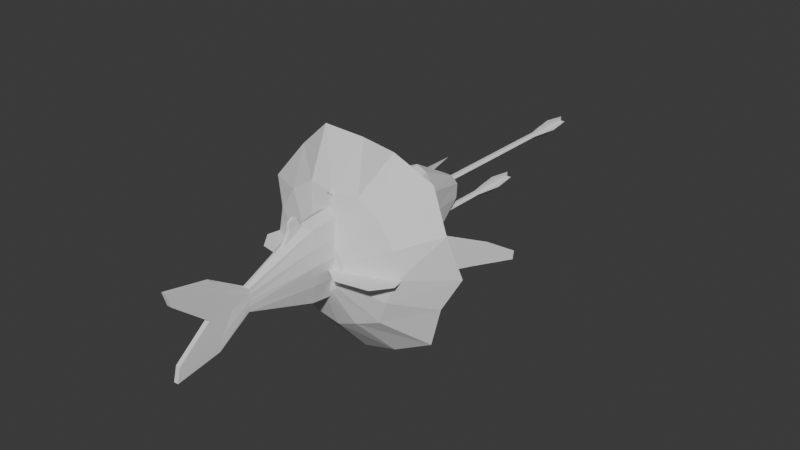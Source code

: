 # Source: models.blend  (saved by Blender 4.4.30; exported with 4.5.12 LTS)
import bpy
from mathutils import Matrix  # noqa: F401  (used for matrix-valued properties, if any)

bpy.ops.wm.read_factory_settings(use_empty=True)
scene = bpy.context.scene
scene.name = 'Scene'

# ---- collections
col_collection = bpy.data.collections.new('Collection'); scene.collection.children.link(col_collection)

# ---- world
world_world = bpy.data.worlds.new('World'); scene.world = world_world
world_world.use_nodes = True; world_world.node_tree.nodes.clear()
_N = world_world.node_tree.nodes; _L = world_world.node_tree.links
n0 = _N.new('ShaderNodeOutputWorld'); n0.name = 'World Output'; n0.location = (300, 300)
n1 = _N.new('ShaderNodeBackground'); n1.name = 'Background'; n1.location = (10, 300)
n1.inputs[0].default_value = (0.05088, 0.05088, 0.05088, 1.0)
_L.new(n1.outputs[0], n0.inputs[0])
n0.is_active_output = True
world_world.color = (0.05088, 0.05088, 0.05088)
world_world.sun_shadow_jitter_overblur = 0.0

# ---- meshes
me_cube = bpy.data.meshes.new('Cube')
me_cube.from_pydata([(-0.4335, -4.039, -2.28), (-0.2472, -4.617, 3.584), (-0.9732, 3.463, -2.298), (-0.3222, 5.849, 3.809), (0.0, 3.737, -2.523), (0.0, 6.853, 3.802), (0.0, -4.039, -2.28), (0.0, -4.383, 3.71), (-0.2448, -9.55, -0.4457), (-0.1821, -6.166, 2.809), (0.0, -6.406, 2.789), (0.0, -9.55, -0.4457), (-1.493, 1.459, 0.8587), (-0.841, 1.485, -2.429), (0.0, -0.4746, 4.057), (-0.175, -15.51, -2.742), (-0.175, -15.71, 3.632), (0.0, -15.71, 3.633), (0.0, -15.51, -2.742), (-1.131, -4.012, 0.868), (-1.152, 6.689, 0.06128), (0.0, -4.341, 0.8489), (-0.1785, -12.7, 0.3637), (-0.3007, -9.473, 0.3826), (0.0, -9.468, 0.3826), (0.0, 0.7841, -2.833), (-0.3039, 0.4483, 3.975), (0.0, -12.7, 0.3637), (0.0, -12.29, 2.966), (0.0, -12.09, -2.177), (-0.182, -12.29, 2.966), (-0.182, -12.09, -2.177), (-0.1924, -10.8, 0.3509), (0.0, -10.8, 0.3509), (-1.14, 7.464, 0.0122), (-0.741, 4.523, -2.617), (0.0, 4.485, -2.686), (-0.9148, 7.427, 3.44), (0.0, 7.454, 3.825), (-0.476, 11.61, -0.2454), (-0.4729, 7.681, -2.57), (0.0, 7.681, -2.57), (-0.4929, 10.95, 1.843), (0.0, 10.95, 1.873), (0.0, 11.84, -0.2645), (-0.9864, -4.069, 2.084), (-0.1785, -15.39, 2.584), (-0.2914, -9.538, 0.8014), (-1.165, 7.16, 1.737), (0.0, -4.49, 1.858), (0.0, -9.53, 0.8014), (0.0, -15.39, 2.584), (-0.1924, -11.88, 1.999), (0.0, -11.88, 1.999), (-1.135, 8.081, 1.759), (-0.4914, 11.68, 0.9238), (0.0, 11.88, 0.8679), (-1.291, 0.2815, 2.224), (-1.191, 4.223, -1.665), (0.0, -4.41, -0.7132), (0.0, -9.539, -0.06163), (-1.095, 1.732, -1.422), (0.0, -15.24, -1.679), (-0.8715, -4.022, -0.7402), (-0.1785, -15.24, -1.679), (-0.285, -9.539, -0.06163), (0.0, -11.86, -1.279), (-0.1924, -11.86, -1.279), (-1.131, 6.197, -1.366), (-0.4917, 10.14, -1.635), (0.0, 10.36, -1.644), (-1.496, 1.922, 0.7166), (-1.161, 6.448, -0.02299), (-1.155, 5.446, -1.128), (-1.214, 1.591, -0.8626), (-1.143, 5.468, -1.249), (-0.7392, 3.88, -2.441), (-1.169, 1.229, -0.9999), (-0.6748, 0.8795, -2.754), (-0.9107, -0.2599, -2.255), (-1.14, 0.679, -1.58), (-1.371, 1.724, -1.653), (-1.134, 1.469, -2.591), (-1.425, 0.6333, -1.779), (-1.195, -0.3056, -2.454), (-0.8874, -0.153, 3.64), (-0.912, 6.571, 3.383), (0.0, 6.146, 3.977), (0.0, 0.129, 4.161), (0.0, -0.0659, 5.159), (0.0, -1.746, 5.021), (-0.1453, -1.792, 4.867), (-0.1622, -0.07215, 5.009), (0.0, -1.22, 4.462), (-0.2248, 3.222, 4.629), (0.0, 3.475, 4.793), (-0.2068, -1.018, 4.321), (-0.6785, -4.031, 3.276), (0.0, -3.582, 3.787), (0.0, -9.684, 1.136), (-0.2571, -9.432, 1.201), (0.0, -4.721, 4.272), (-0.1476, -4.897, 4.186), (0.0, -5.73, 3.63), (-0.109, -5.573, 3.622), (0.0, -5.194, 4.521), (-0.09466, -5.215, 4.378), (0.0, -5.673, 4.241), (-0.09245, -5.579, 4.185)], [], [(57, 85, 86, 48), (9, 10, 103, 104), (14, 85, 97, 98), (78, 25, 6, 0), (76, 4, 25, 78), (53, 28, 17, 51), (63, 0, 8, 65), (101, 102, 106, 105), (0, 6, 11, 8), (63, 19, 12, 77), (75, 20, 34, 68), (48, 86, 37, 54), (51, 17, 16, 46), (28, 30, 16, 17), (31, 29, 18, 15), (67, 31, 15, 64), (52, 32, 22, 46), (62, 27, 22, 64), (4, 76, 35, 36), (86, 5, 38, 37), (59, 21, 24, 60), (45, 19, 23, 47), (66, 33, 27, 62), (77, 12, 71, 74), (60, 24, 33, 66), (47, 23, 32, 52), (65, 8, 31, 67), (8, 11, 29, 31), (99, 100, 30, 28), (50, 99, 28, 53), (37, 38, 43, 42), (55, 42, 43, 56), (36, 35, 40, 41), (54, 37, 42, 55), (68, 34, 39, 69), (69, 39, 44, 70), (95, 94, 92, 89), (45, 97, 85, 57), (19, 45, 57, 12), (34, 54, 55, 39), (39, 55, 56, 44), (24, 50, 53, 33), (100, 47, 52, 30), (97, 45, 47, 100), (30, 52, 46, 16), (27, 51, 46, 22), (20, 48, 54, 34), (21, 49, 50, 24), (33, 53, 51, 27), (12, 57, 48, 20), (40, 69, 70, 41), (35, 68, 69, 40), (23, 65, 67, 32), (11, 60, 66, 29), (2, 13, 82), (29, 66, 62, 18), (6, 59, 60, 11), (18, 62, 64, 15), (32, 67, 64, 22), (76, 75, 68, 35), (0, 63, 77, 78), (19, 63, 65, 23), (74, 71, 72, 73), (12, 20, 72, 71), (75, 77, 74, 73), (20, 75, 73, 72), (2, 58, 75, 76), (61, 13, 78, 77), (13, 2, 76, 78), (58, 61, 77, 75), (82, 81, 58, 2), (79, 80, 83, 84), (61, 58, 81), (61, 81, 83, 80), (81, 82, 84, 83), (13, 61, 80, 79), (82, 13, 79, 84), (26, 3, 86, 85), (3, 87, 5, 86), (88, 26, 85, 14), (89, 92, 91, 90), (96, 93, 90, 91), (94, 96, 91, 92), (3, 26, 96, 94), (26, 88, 93, 96), (87, 3, 94, 95), (1, 7, 98, 97), (10, 9, 100, 99), (9, 1, 97, 100), (1, 9, 104, 102), (7, 1, 102, 101), (105, 106, 108, 107), (102, 104, 108, 106), (104, 103, 107, 108)])
_uv = me_cube.uv_layers.new(name='UVMap')
_uv.uv.foreach_set('vector', [0.5625, 0.125, 0.625, 0.125, 0.625, 0.25, 0.5625, 0.25, 0.8193, 0.75, 0.7714, 0.75, 0.7714, 0.75, 0.8193, 0.75, 0.75, 0.625, 0.875, 0.625, 0.875, 0.75, 0.75, 0.75, 0.125, 0.625, 0.25, 0.625, 0.25, 0.75, 0.125, 0.75, 0.125, 0.5, 0.25, 0.5, 0.25, 0.625, 0.125, 0.625, 0.0, 0.0, 0.0, 0.0, 0.0, 0.0, 0.0, 0.0, 0.4375, 0.0, 0.375, 0.0, 0.375, 0.0, 0.4375, 0.0, 0.7649, 0.75, 0.814, 0.75, 0.814, 0.75, 0.7649, 0.75, 0.125, 0.75, 0.25, 0.75, 0.25, 0.75, 0.125, 0.75, 0.4375, 0.0, 0.5, 0.0, 0.5, 0.125, 0.4375, 0.125, 0.4375, 0.25, 0.5, 0.25, 0.5, 0.25, 0.4375, 0.25, 0.5625, 0.25, 0.625, 0.25, 0.625, 0.25, 0.5625, 0.25, 0.5625, 0.875, 0.625, 0.875, 0.625, 1.0, 0.5625, 1.0, 0.75, 0.75, 0.875, 0.75, 0.875, 0.75, 0.75, 0.75, 0.125, 0.75, 0.25, 0.75, 0.25, 0.75, 0.125, 0.75, 0.4375, 0.0, 0.375, 0.0, 0.375, 0.0, 0.4375, 0.0, 0.5625, 0.0, 0.5, 0.0, 0.5, 0.0, 0.5625, 0.0, 0.4375, 0.875, 0.5, 0.875, 0.5, 1.0, 0.4375, 1.0, 0.25, 0.5, 0.125, 0.5, 0.125, 0.5, 0.25, 0.5, 0.875, 0.5, 0.75, 0.5, 0.75, 0.5, 0.875, 0.5, 0.0, 0.0, 0.0, 0.0, 0.0, 0.0, 0.0, 0.0, 0.5625, 0.0, 0.5, 0.0, 0.5, 0.0, 0.5625, 0.0, 0.0, 0.0, 0.0, 0.0, 0.0, 0.0, 0.0, 0.0, 0.4375, 0.125, 0.5, 0.125, 0.5, 0.125, 0.4375, 0.125, 0.0, 0.0, 0.0, 0.0, 0.0, 0.0, 0.0, 0.0, 0.5625, 0.0, 0.5, 0.0, 0.5, 0.0, 0.5625, 0.0, 0.4375, 0.0, 0.375, 0.0, 0.375, 0.0, 0.4375, 0.0, 0.125, 0.75, 0.25, 0.75, 0.25, 0.75, 0.125, 0.75, 0.75, 0.75, 0.875, 0.75, 0.875, 0.75, 0.75, 0.75, 0.0, 0.0, 0.0, 0.0, 0.0, 0.0, 0.0, 0.0, 0.875, 0.5, 0.75, 0.5, 0.75, 0.5, 0.875, 0.5, 0.5625, 0.25, 0.625, 0.25, 0.625, 0.375, 0.5625, 0.375, 0.25, 0.5, 0.125, 0.5, 0.125, 0.5, 0.25, 0.5, 0.5625, 0.25, 0.625, 0.25, 0.625, 0.25, 0.5625, 0.25, 0.4375, 0.25, 0.5, 0.25, 0.5, 0.25, 0.4375, 0.25, 0.4375, 0.25, 0.5, 0.25, 0.5, 0.375, 0.4375, 0.375, 0.7816, 0.5116, 0.8434, 0.5115, 0.8434, 0.5115, 0.7816, 0.5116, 0.5625, 0.0, 0.625, 0.0, 0.625, 0.125, 0.5625, 0.125, 0.5, 0.0, 0.5625, 0.0, 0.5625, 0.125, 0.5, 0.125, 0.5, 0.25, 0.5625, 0.25, 0.5625, 0.25, 0.5, 0.25, 0.5, 0.25, 0.5625, 0.25, 0.5625, 0.375, 0.5, 0.375, 0.0, 0.0, 0.0, 0.0, 0.0, 0.0, 0.0, 0.0, 0.625, 0.0, 0.5625, 0.0, 0.5625, 0.0, 0.625, 0.0, 0.625, 0.0, 0.5625, 0.0, 0.5625, 0.0, 0.625, 0.0, 0.625, 0.0, 0.5625, 0.0, 0.5625, 0.0, 0.625, 0.0, 0.5, 0.875, 0.5625, 0.875, 0.5625, 1.0, 0.5, 1.0, 0.5, 0.25, 0.5625, 0.25, 0.5625, 0.25, 0.5, 0.25, 0.0, 0.0, 0.0, 0.0, 0.0, 0.0, 0.0, 0.0, 0.0, 0.0, 0.0, 0.0, 0.0, 0.0, 0.0, 0.0, 0.5, 0.125, 0.5625, 0.125, 0.5625, 0.25, 0.5, 0.25, 0.375, 0.25, 0.4375, 0.25, 0.4375, 0.375, 0.375, 0.375, 0.375, 0.25, 0.4375, 0.25, 0.4375, 0.25, 0.375, 0.25, 0.5, 0.0, 0.4375, 0.0, 0.4375, 0.0, 0.5, 0.0, 0.0, 0.0, 0.0, 0.0, 0.0, 0.0, 0.0, 0.0, 0.3915, 0.2267, 0.3879, 0.1444, 0.3879, 0.1444, 0.0, 0.0, 0.0, 0.0, 0.0, 0.0, 0.0, 0.0, 0.0, 0.0, 0.0, 0.0, 0.0, 0.0, 0.0, 0.0, 0.375, 0.875, 0.4375, 0.875, 0.4375, 1.0, 0.375, 1.0, 0.5, 0.0, 0.4375, 0.0, 0.4375, 0.0, 0.5, 0.0, 0.375, 0.25, 0.4375, 0.25, 0.4375, 0.25, 0.375, 0.25, 0.375, 0.0, 0.4375, 0.0, 0.4375, 0.125, 0.375, 0.125, 0.5, 0.0, 0.4375, 0.0, 0.4375, 0.0, 0.5, 0.0, 0.4375, 0.125, 0.5, 0.125, 0.5, 0.25, 0.4375, 0.25, 0.5, 0.125, 0.5, 0.25, 0.5, 0.25, 0.5, 0.125, 0.4375, 0.25, 0.4375, 0.125, 0.4375, 0.125, 0.4375, 0.25, 0.5, 0.25, 0.4375, 0.25, 0.4375, 0.25, 0.5, 0.25, 0.3915, 0.2267, 0.4218, 0.2305, 0.4375, 0.25, 0.375, 0.25, 0.4249, 0.1412, 0.3879, 0.1444, 0.375, 0.125, 0.4375, 0.125, 0.3879, 0.1444, 0.3915, 0.2267, 0.375, 0.25, 0.375, 0.125, 0.4218, 0.2305, 0.4249, 0.1412, 0.4375, 0.125, 0.4375, 0.25, 0.3879, 0.1444, 0.4249, 0.1412, 0.4218, 0.2305, 0.3915, 0.2267, 0.3879, 0.1444, 0.4249, 0.1412, 0.4249, 0.1412, 0.3879, 0.1444, 0.4249, 0.1412, 0.4218, 0.2305, 0.4249, 0.1412, 0.4249, 0.1412, 0.4249, 0.1412, 0.4249, 0.1412, 0.4249, 0.1412, 0.4249, 0.1412, 0.3879, 0.1444, 0.3879, 0.1444, 0.4249, 0.1412, 0.3879, 0.1444, 0.4249, 0.1412, 0.4249, 0.1412, 0.3879, 0.1444, 0.3879, 0.1444, 0.3879, 0.1444, 0.3879, 0.1444, 0.3879, 0.1444, 0.8428, 0.6135, 0.8434, 0.5115, 0.875, 0.5, 0.875, 0.625, 0.8434, 0.5115, 0.7816, 0.5116, 0.75, 0.5, 0.875, 0.5, 0.7822, 0.6134, 0.8428, 0.6135, 0.875, 0.625, 0.75, 0.625, 0.7816, 0.5116, 0.8434, 0.5115, 0.8428, 0.6135, 0.7822, 0.6134, 0.8428, 0.6135, 0.7822, 0.6134, 0.7822, 0.6134, 0.8428, 0.6135, 0.8434, 0.5115, 0.8428, 0.6135, 0.8428, 0.6135, 0.8434, 0.5115, 0.8434, 0.5115, 0.8428, 0.6135, 0.8428, 0.6135, 0.8434, 0.5115, 0.8428, 0.6135, 0.7822, 0.6134, 0.7822, 0.6134, 0.8428, 0.6135, 0.7816, 0.5116, 0.8434, 0.5115, 0.8434, 0.5115, 0.7816, 0.5116, 0.814, 0.75, 0.7649, 0.75, 0.75, 0.75, 0.875, 0.75, 0.7714, 0.75, 0.8193, 0.75, 0.875, 0.75, 0.75, 0.75, 0.8193, 0.75, 0.814, 0.75, 0.875, 0.75, 0.875, 0.75, 0.814, 0.75, 0.8193, 0.75, 0.8193, 0.75, 0.814, 0.75, 0.7649, 0.75, 0.814, 0.75, 0.814, 0.75, 0.7649, 0.75, 0.7649, 0.75, 0.814, 0.75, 0.8193, 0.75, 0.7714, 0.75, 0.814, 0.75, 0.8193, 0.75, 0.8193, 0.75, 0.814, 0.75, 0.8193, 0.75, 0.7714, 0.75, 0.7714, 0.75, 0.8193, 0.75])
me_cube.update()
me_plane_004 = bpy.data.meshes.new('Plane.004')
me_plane_004.from_pydata([(0.02239, -1.904, 0.0), (5.832, -2.011, 0.0), (0.02239, 2.381, 0.0), (8.854, 7.087, 0.0), (2.222, -3.878, 0.0), (3.607, 5.716, 0.0), (0.02239, 0.1801, 0.0), (3.864, 0.6831, 0.0), (1.355, 0.2623, 0.0), (0.02239, -0.2945, 0.0), (4.625, 0.4202, 0.0), (1.293, -0.3954, 0.0), (5.471, -0.1138, 0.0), (1.463, -1.643, 0.0), (0.02239, -0.963, 0.0), (1.426, 3.829, 0.0), (0.9509, -2.981, 0.0), (0.6514, 0.2402, 0.0), (0.647, -0.3127, 0.0), (0.6799, -1.308, 0.0), (2.339, -0.3283, 0.0), (2.383, 0.3263, 0.0), (6.714, 6.948, 0.0), (4.809, -3.374, 0.0), (1.131, 2.873, 0.0), (0.02239, 1.594, 0.0), (2.762, 4.258, 0.0), (9.475, 6.018, 0.0), (3.16, -1.538, 0.0), (5.636, 5.436, 0.0), (0.02239, 0.9619, 0.0), (0.8904, 1.833, 0.0), (2.073, 2.588, 0.0), (7.905, 3.402, 0.0), (4.16, 3.076, 0.0), (0.02239, 0.629, 0.0), (0.8153, 1.437, 0.0), (1.858, 1.974, 0.0), (6.972, 1.65, 0.0), (3.753, 2.28, 0.0), (0.02239, 0.4264, 0.0), (0.7254, 0.8732, 0.0), (1.589, 1.136, 0.0), (6.232, 0.5263, 0.0), (3.191, 1.22, 0.0)], [], [(29, 27, 3, 22), (24, 26, 5, 15), (18, 11, 8, 17), (20, 10, 7, 21), (28, 12, 10, 20), (19, 13, 11, 18), (23, 1, 12, 28), (16, 4, 13, 19), (0, 16, 19, 14), (14, 19, 18, 9), (9, 18, 17, 6), (25, 24, 15, 2), (32, 34, 29, 26), (34, 33, 27, 29), (31, 32, 26, 24), (30, 31, 24, 25), (4, 23, 28, 13), (13, 28, 20, 11), (11, 20, 21, 8), (26, 29, 22, 5), (35, 36, 31, 30), (36, 37, 32, 31), (39, 38, 33, 34), (37, 39, 34, 32), (42, 44, 39, 37), (44, 43, 38, 39), (41, 42, 37, 36), (40, 41, 36, 35), (6, 17, 41, 40), (17, 8, 42, 41), (21, 7, 43, 44), (8, 21, 44, 42)])
me_plane_004.polygons.foreach_set('use_smooth', [True] * 32)
_uv = me_plane_004.uv_layers.new(name='UVMap')
_uv.uv.foreach_set('vector', [0.75, 0.8982, 1.0, 0.75, 1.0, 1.0, 0.75, 1.0, 0.25, 0.8982, 0.5, 0.8982, 0.5, 1.0, 0.25, 1.0, 0.25, 0.25, 0.5, 0.25, 0.5, 0.5, 0.25, 0.5, 0.75, 0.25, 1.0, 0.25, 1.0, 0.5, 0.75, 0.5, 0.75, 0.2177, 1.0, 0.2177, 1.0, 0.25, 0.75, 0.25, 0.25, 0.2177, 0.5, 0.2177, 0.5, 0.25, 0.25, 0.25, 0.75, 0.0, 1.0, 0.0, 1.0, 0.2177, 0.75, 0.2177, 0.25, 0.0, 0.5, 0.0, 0.5, 0.2177, 0.25, 0.2177, 0.0, 0.0, 0.25, 0.0, 0.25, 0.2177, 0.0, 0.2177, 0.0, 0.2177, 0.25, 0.2177, 0.25, 0.25, 0.0, 0.25, 0.0, 0.25, 0.25, 0.25, 0.25, 0.5, 0.0, 0.5, 0.0, 0.75, 0.25, 0.8982, 0.25, 1.0, 0.0, 1.0, 0.5, 0.7524, 0.75, 0.7524, 0.75, 0.8982, 0.5, 0.8982, 0.75, 0.7524, 1.0, 0.625, 1.0, 0.75, 0.75, 0.8982, 0.25, 0.7524, 0.5, 0.7524, 0.5, 0.8982, 0.25, 0.8982, 0.0, 0.625, 0.25, 0.7524, 0.25, 0.8982, 0.0, 0.75, 0.5, 0.0, 0.75, 0.0, 0.75, 0.2177, 0.5, 0.2177, 0.5, 0.2177, 0.75, 0.2177, 0.75, 0.25, 0.5, 0.25, 0.5, 0.25, 0.75, 0.25, 0.75, 0.5, 0.5, 0.5, 0.5, 0.8982, 0.75, 0.8982, 0.75, 1.0, 0.5, 1.0, 0.0, 0.5625, 0.25, 0.6948, 0.25, 0.7524, 0.0, 0.625, 0.25, 0.6948, 0.5, 0.6948, 0.5, 0.7524, 0.25, 0.7524, 0.75, 0.6948, 1.0, 0.5625, 1.0, 0.625, 0.75, 0.7524, 0.5, 0.6948, 0.75, 0.6948, 0.75, 0.7524, 0.5, 0.7524, 0.5, 0.6071, 0.75, 0.6071, 0.75, 0.6948, 0.5, 0.6948, 0.75, 0.6071, 1.0, 0.5312, 1.0, 0.5625, 0.75, 0.6948, 0.25, 0.6071, 0.5, 0.6071, 0.5, 0.6948, 0.25, 0.6948, 0.0, 0.5312, 0.25, 0.6071, 0.25, 0.6948, 0.0, 0.5625, 0.0, 0.5, 0.25, 0.5, 0.25, 0.6071, 0.0, 0.5312, 0.25, 0.5, 0.5, 0.5, 0.5, 0.6071, 0.25, 0.6071, 0.75, 0.5, 1.0, 0.5, 1.0, 0.5312, 0.75, 0.6071, 0.5, 0.5, 0.75, 0.5, 0.75, 0.6071, 0.5, 0.6071])
me_plane_004.update()
me_plane_005 = bpy.data.meshes.new('Plane.005')
me_plane_005.from_pydata([(-0.02239, -1.904, 0.0), (-5.832, -2.011, 0.0), (-0.02239, 2.381, 0.0), (-8.854, 7.087, 0.0), (-2.222, -3.878, 0.0), (-3.607, 5.716, 0.0), (-0.02239, 0.1801, 0.0), (-3.864, 0.6831, 0.0), (-1.355, 0.2623, 0.0), (-0.02239, -0.2945, 0.0), (-4.625, 0.4202, 0.0), (-1.293, -0.3954, 0.0), (-5.471, -0.1138, 0.0), (-1.463, -1.643, 0.0), (-0.02239, -0.963, 0.0), (-1.426, 3.829, 0.0), (-0.9509, -2.981, 0.0), (-0.6514, 0.2402, 0.0), (-0.647, -0.3127, 0.0), (-0.6799, -1.308, 0.0), (-2.339, -0.3283, 0.0), (-2.383, 0.3263, 0.0), (-6.714, 6.948, 0.0), (-4.809, -3.374, 0.0), (-1.131, 2.873, 0.0), (-0.02239, 1.594, 0.0), (-2.762, 4.258, 0.0), (-9.475, 6.018, 0.0), (-3.16, -1.538, 0.0), (-5.636, 5.436, 0.0), (-0.02239, 0.9619, 0.0), (-0.8904, 1.833, 0.0), (-2.073, 2.588, 0.0), (-7.905, 3.402, 0.0), (-4.16, 3.076, 0.0), (-0.02239, 0.629, 0.0), (-0.8153, 1.437, 0.0), (-1.858, 1.974, 0.0), (-6.972, 1.65, 0.0), (-3.753, 2.28, 0.0), (-0.02239, 0.4264, 0.0), (-0.7254, 0.8732, 0.0), (-1.589, 1.136, 0.0), (-6.232, 0.5263, 0.0), (-3.191, 1.22, 0.0)], [], [(29, 27, 3, 22), (24, 26, 5, 15), (18, 11, 8, 17), (20, 10, 7, 21), (28, 12, 10, 20), (19, 13, 11, 18), (23, 1, 12, 28), (16, 4, 13, 19), (0, 16, 19, 14), (14, 19, 18, 9), (9, 18, 17, 6), (25, 24, 15, 2), (32, 34, 29, 26), (34, 33, 27, 29), (31, 32, 26, 24), (30, 31, 24, 25), (4, 23, 28, 13), (13, 28, 20, 11), (11, 20, 21, 8), (26, 29, 22, 5), (35, 36, 31, 30), (36, 37, 32, 31), (39, 38, 33, 34), (37, 39, 34, 32), (42, 44, 39, 37), (44, 43, 38, 39), (41, 42, 37, 36), (40, 41, 36, 35), (6, 17, 41, 40), (17, 8, 42, 41), (21, 7, 43, 44), (8, 21, 44, 42)])
me_plane_005.polygons.foreach_set('use_smooth', [True] * 32)
_uv = me_plane_005.uv_layers.new(name='UVMap')
_uv.uv.foreach_set('vector', [0.75, 0.8982, 1.0, 0.75, 1.0, 1.0, 0.75, 1.0, 0.25, 0.8982, 0.5, 0.8982, 0.5, 1.0, 0.25, 1.0, 0.25, 0.25, 0.5, 0.25, 0.5, 0.5, 0.25, 0.5, 0.75, 0.25, 1.0, 0.25, 1.0, 0.5, 0.75, 0.5, 0.75, 0.2177, 1.0, 0.2177, 1.0, 0.25, 0.75, 0.25, 0.25, 0.2177, 0.5, 0.2177, 0.5, 0.25, 0.25, 0.25, 0.75, 0.0, 1.0, 0.0, 1.0, 0.2177, 0.75, 0.2177, 0.25, 0.0, 0.5, 0.0, 0.5, 0.2177, 0.25, 0.2177, 0.0, 0.0, 0.25, 0.0, 0.25, 0.2177, 0.0, 0.2177, 0.0, 0.2177, 0.25, 0.2177, 0.25, 0.25, 0.0, 0.25, 0.0, 0.25, 0.25, 0.25, 0.25, 0.5, 0.0, 0.5, 0.0, 0.75, 0.25, 0.8982, 0.25, 1.0, 0.0, 1.0, 0.5, 0.7524, 0.75, 0.7524, 0.75, 0.8982, 0.5, 0.8982, 0.75, 0.7524, 1.0, 0.625, 1.0, 0.75, 0.75, 0.8982, 0.25, 0.7524, 0.5, 0.7524, 0.5, 0.8982, 0.25, 0.8982, 0.0, 0.625, 0.25, 0.7524, 0.25, 0.8982, 0.0, 0.75, 0.5, 0.0, 0.75, 0.0, 0.75, 0.2177, 0.5, 0.2177, 0.5, 0.2177, 0.75, 0.2177, 0.75, 0.25, 0.5, 0.25, 0.5, 0.25, 0.75, 0.25, 0.75, 0.5, 0.5, 0.5, 0.5, 0.8982, 0.75, 0.8982, 0.75, 1.0, 0.5, 1.0, 0.0, 0.5625, 0.25, 0.6948, 0.25, 0.7524, 0.0, 0.625, 0.25, 0.6948, 0.5, 0.6948, 0.5, 0.7524, 0.25, 0.7524, 0.75, 0.6948, 1.0, 0.5625, 1.0, 0.625, 0.75, 0.7524, 0.5, 0.6948, 0.75, 0.6948, 0.75, 0.7524, 0.5, 0.7524, 0.5, 0.6071, 0.75, 0.6071, 0.75, 0.6948, 0.5, 0.6948, 0.75, 0.6071, 1.0, 0.5312, 1.0, 0.5625, 0.75, 0.6948, 0.25, 0.6071, 0.5, 0.6071, 0.5, 0.6948, 0.25, 0.6948, 0.0, 0.5312, 0.25, 0.6071, 0.25, 0.6948, 0.0, 0.5625, 0.0, 0.5, 0.25, 0.5, 0.25, 0.6071, 0.0, 0.5312, 0.25, 0.5, 0.5, 0.5, 0.5, 0.6071, 0.25, 0.6071, 0.75, 0.5, 1.0, 0.5, 1.0, 0.5312, 0.75, 0.6071, 0.5, 0.5, 0.75, 0.5, 0.75, 0.6071, 0.5, 0.6071])
me_plane_005.update()
me_cylinder = bpy.data.meshes.new('Cylinder')
me_cylinder.from_pydata([(0.1203, -1.611, -7.812), (6.03e-08, 2.637, -1.974), (3.289, -0.9779, -7.8), (0.7555, 2.637, -1.824), (6.077, -1.611, -6.077), (1.396, 2.637, -1.396), (7.939, -0.6615, -3.323), (1.824, 2.637, -0.7555), (8.594, -1.611, -2.108e-06), (1.974, 2.637, 8.629e-07), (7.218, -1.136, 2.592), (1.824, 2.637, 0.7555), (6.077, -1.611, 6.077), (1.396, 2.637, 1.396), (3.113, -1.223, 7.514), (0.7555, 2.637, 1.824), (-1.343e-07, -1.611, 8.594), (6.03e-08, 2.637, 1.974), (-3.289, -1.611, 7.939), (-0.7555, 2.637, 1.824), (-5.475, -2.235, 5.656), (-1.396, 2.637, 1.396), (-7.759, -1.611, 3.108), (-1.824, 2.637, 0.7555), (-8.594, -2.235, -2.08e-06), (-1.974, 2.637, 8.629e-07), (-7.278, -0.6615, -3.263), (-1.824, 2.637, -0.7555), (-5.535, -1.611, -5.836), (-1.396, 2.637, -1.396), (-3.289, -1.611, -7.939), (-0.7555, 2.637, -1.824), (-2.514e-08, 1.503, -4.881), (2.076, 1.198, -5.013), (3.837, 1.198, -3.837), (5.013, 1.198, -2.076), (5.426, 1.198, -7.2e-07), (4.611, 1.441, 1.91), (3.837, 1.198, 3.837), (1.889, 1.472, 4.56), (-4.115e-08, 1.198, 5.426), (-2.076, 1.198, 5.013), (-3.837, 1.198, 3.837), (-4.653, 1.416, 1.928), (-5.426, 1.198, -7.2e-07), (-5.013, 1.198, -2.076), (-3.837, 1.198, -3.837), (-2.076, 1.198, -5.013), (0.1003, -1.584, -6.458), (2.742, -1.056, -6.448), (5.066, -1.584, -5.011), (6.619, -0.7924, -2.716), (7.164, -1.584, 0.05441), (6.017, -1.188, 2.215), (5.066, -1.584, 5.12), (2.595, -1.26, 6.319), (-1.71e-07, -1.584, 7.218), (-2.742, -1.584, 6.673), (-4.564, -2.104, 4.769), (-6.468, -1.584, 2.645), (-7.164, -2.104, 0.05441), (-6.067, -0.7924, -2.666), (-4.614, -1.584, -4.811), (-2.742, -1.584, -6.564), (0.06343, 0.3901, -3.965), (1.734, 0.7237, -3.959), (3.204, 0.3901, -3.05), (4.187, 0.8906, -1.598), (4.532, 0.3901, 0.1546), (3.806, 0.6403, 1.522), (3.204, 0.3901, 3.359), (1.641, 0.5946, 4.117), (-2.386e-07, 0.3901, 4.686), (-1.734, 0.3901, 4.341), (-2.887, 0.0607, 3.137), (-4.091, 0.3901, 1.794), (-4.532, 0.0607, 0.1546), (-3.838, 0.8906, -1.566), (-2.919, 0.3901, -2.923), (-1.734, 0.3901, -4.032), (-1.596e-08, -1.194, -2.269), (0.8682, -1.194, -2.096), (1.604, -1.194, -1.604), (2.072, -1.173, -0.8581), (2.143, -1.096, 1.968e-06), (1.943, -1.065, 0.8048), (1.515, -1.096, 1.515), (0.8582, -1.173, 2.072), (-1.596e-08, -1.194, 2.269), (-0.8682, -1.194, 2.096), (-1.604, -1.194, 1.604), (-2.096, -1.194, 0.8682), (-2.269, -1.194, 1.972e-06), (-2.096, -1.194, -0.8682), (-1.604, -1.194, -1.604), (-0.8682, -1.194, -2.096), (-2.423, -5.491, 1.003), (-2.622, -11.26, 2.412e-06), (-2.423, -4.815, -1.003), (0.9863, -4.458, 2.381), (-2.225e-09, -3.871, 2.573), (-1.003, -7.211, 2.423), (-1.829, -3.816, 1.829), (2.622, -6.638, 2.21e-06), (2.096, -2.24, 0.8682), (1.854, -6.638, 1.854), (1.854, -6.184, -1.854), (2.285, -3.274, -0.9463), (0.0, -9.03, -2.622), (0.998, -4.18, -2.409), (-1.854, -9.03, -1.854), (-1.003, -12.45, -2.423), (-2.748e-08, 1.03, -2.014), (0.7707, 1.03, -1.861), (1.424, 1.03, -1.424), (1.861, 1.03, -0.7707), (2.014, 1.03, 1.875e-06), (1.861, 1.03, 0.7707), (1.424, 1.03, 1.424), (0.7707, 1.03, 1.861), (-2.748e-08, 1.03, 2.014), (-0.7707, 1.03, 1.861), (-1.424, 1.03, 1.424), (-1.861, 1.03, 0.7707), (-2.014, 1.03, 1.875e-06), (-1.861, 1.03, -0.7707), (-1.424, 1.03, -1.424), (-0.7707, 1.03, -1.861), (1.861, 0.1016, 0.7707), (-0.364, -19.07, 1.178), (0.364, -19.07, 1.178), (-0.2888, 0.3632, 1.178), (-0.2888, -1.796, 1.178), (-0.2888, -3.954, 1.178), (-0.2888, -6.113, 1.178), (-0.2888, -8.272, 1.178), (-0.2888, -10.43, 1.178), (-0.2888, -12.59, 1.178), (-0.2888, -14.75, 1.178), (-0.6645, -16.91, 1.178), (0.6645, -16.91, 1.178), (0.2888, -14.75, 1.178), (0.2888, -12.59, 1.178), (0.2888, -10.43, 1.178), (0.2888, -8.272, 1.178), (0.2888, -6.113, 1.178), (0.2888, -3.954, 1.178), (0.2888, -1.796, 1.178), (0.2888, 0.3632, 1.178), (-1.552e-06, -19.07, 1.542), (-1.583e-06, -19.07, 0.8141), (1.01e-06, 0.3632, 1.467), (7.252e-07, -1.796, 1.467), (4.401e-07, -3.954, 1.467), (1.551e-07, -6.113, 1.467), (-1.299e-07, -8.272, 1.467), (-4.149e-07, -10.43, 1.467), (-6.999e-07, -12.59, 1.467), (-9.849e-07, -14.75, 1.467), (-1.083e-06, -16.91, 1.843), (-1.141e-06, -16.91, 0.5136), (-1.01e-06, -14.75, 0.8893), (-7.252e-07, -12.59, 0.8893), (-4.401e-07, -10.43, 0.8893), (-1.551e-07, -8.272, 0.8893), (1.299e-07, -6.113, 0.8893), (4.149e-07, -3.954, 0.8893), (6.999e-07, -1.796, 0.8893), (9.849e-07, 0.3632, 0.8893), (-0.364, -26.79, -1.255), (0.364, -26.79, -1.255), (-0.2888, -7.358, -1.255), (-0.2888, -9.516, -1.255), (-0.2888, -11.68, -1.255), (-0.2888, -13.83, -1.255), (-0.2888, -15.99, -1.255), (-0.2888, -18.15, -1.255), (-0.2888, -20.31, -1.255), (-0.2888, -22.47, -1.255), (-0.6645, -24.63, -1.255), (0.6645, -24.63, -1.255), (0.2888, -22.47, -1.255), (0.2888, -20.31, -1.255), (0.2888, -18.15, -1.255), (0.2888, -15.99, -1.255), (0.2888, -13.83, -1.255), (0.2888, -11.68, -1.255), (0.2888, -9.516, -1.255), (0.2888, -7.358, -1.255), (-0.2888, -4.973, -1.255), (0.2888, -4.973, -1.255), (-0.2888, -2.049, -1.255), (0.2888, -2.049, -1.255), (-0.2888, 1.019, -1.255), (0.2888, 1.019, -1.255), (-1.552e-06, -26.79, -0.8908), (-1.583e-06, -26.79, -1.619), (1.01e-06, -7.358, -0.966), (7.252e-07, -9.516, -0.966), (4.401e-07, -11.68, -0.966), (1.551e-07, -13.83, -0.966), (-1.299e-07, -15.99, -0.966), (-4.149e-07, -18.15, -0.966), (-6.999e-07, -20.31, -0.966), (-9.849e-07, -22.47, -0.966), (-1.083e-06, -24.63, -0.5903), (-1.141e-06, -24.63, -1.919), (-1.01e-06, -22.47, -1.544), (-7.252e-07, -20.31, -1.544), (-4.401e-07, -18.15, -1.544), (-1.551e-07, -15.99, -1.544), (1.299e-07, -13.83, -1.544), (4.149e-07, -11.68, -1.544), (6.999e-07, -9.516, -1.544), (9.849e-07, -7.358, -1.544), (1.01e-06, -4.973, -0.966), (9.849e-07, -4.973, -1.544), (1.01e-06, -2.049, -0.966), (9.849e-07, -2.049, -1.544), (1.01e-06, 1.019, -0.966), (9.849e-07, 1.019, -1.544)], [], [(32, 1, 3, 33), (33, 3, 5, 34), (34, 5, 7, 35), (35, 7, 9, 36), (36, 9, 11, 37), (37, 11, 13, 38), (38, 13, 15, 39), (39, 15, 17, 40), (40, 17, 19, 41), (41, 19, 21, 42), (42, 21, 23, 43), (43, 23, 25, 44), (44, 25, 27, 45), (45, 27, 29, 46), (3, 1, 31, 29, 27, 25, 23, 21, 19, 17, 15, 13, 11, 9, 7, 5), (46, 29, 31, 47), (47, 31, 1, 32), (8, 10, 53, 52), (30, 47, 32, 0), (28, 46, 47, 30), (26, 45, 46, 28), (24, 44, 45, 26), (22, 43, 44, 24), (20, 42, 43, 22), (18, 41, 42, 20), (16, 40, 41, 18), (14, 39, 40, 16), (12, 38, 39, 14), (10, 37, 38, 12), (8, 36, 37, 10), (6, 35, 36, 8), (4, 34, 35, 6), (2, 33, 34, 4), (0, 32, 33, 2), (18, 20, 58, 57), (28, 30, 63, 62), (4, 6, 51, 50), (14, 16, 56, 55), (0, 2, 49, 48), (24, 26, 61, 60), (10, 12, 54, 53), (20, 22, 59, 58), (30, 0, 48, 63), (6, 8, 52, 51), (16, 18, 57, 56), (26, 28, 62, 61), (2, 4, 50, 49), (12, 14, 55, 54), (22, 24, 60, 59), (62, 63, 79, 78), (55, 56, 72, 71), (48, 49, 65, 64), (63, 48, 64, 79), (56, 57, 73, 72), (49, 50, 66, 65), (57, 58, 74, 73), (50, 51, 67, 66), (58, 59, 75, 74), (51, 52, 68, 67), (59, 60, 76, 75), (52, 53, 69, 68), (60, 61, 77, 76), (53, 54, 70, 69), (61, 62, 78, 77), (54, 55, 71, 70), (64, 65, 66, 67, 68, 69, 70, 71, 72, 73, 74, 75, 76, 77, 78, 79), (92, 93, 98, 97), (91, 92, 97, 96), (89, 90, 102, 101), (88, 89, 101, 100), (87, 88, 100, 99), (85, 86, 105, 104), (84, 85, 104, 103), (82, 83, 107, 106), (95, 80, 108, 111), (94, 95, 111, 110), (80, 81, 109, 108), (95, 94, 126, 127), (90, 89, 121, 122), (86, 85, 117, 118), (80, 95, 127, 112), (81, 80, 112, 113), (92, 91, 123, 124), (88, 87, 119, 120), (83, 82, 114, 115), (104, 85, 117, 128), (93, 92, 124, 125), (89, 88, 120, 121), (85, 84, 116, 117), (129, 130, 140, 139), (139, 140, 141, 138), (138, 141, 142, 137), (137, 142, 143, 136), (136, 143, 144, 135), (135, 144, 145, 134), (134, 145, 146, 133), (133, 146, 147, 132), (132, 147, 148, 131), (149, 150, 160, 159), (159, 160, 161, 158), (158, 161, 162, 157), (157, 162, 163, 156), (156, 163, 164, 155), (155, 164, 165, 154), (154, 165, 166, 153), (153, 166, 167, 152), (152, 167, 168, 151), (169, 170, 180, 179), (179, 180, 181, 178), (178, 181, 182, 177), (177, 182, 183, 176), (176, 183, 184, 175), (175, 184, 185, 174), (174, 185, 186, 173), (173, 186, 187, 172), (172, 187, 188, 171), (171, 188, 190, 189), (189, 190, 192, 191), (191, 192, 194, 193), (195, 196, 206, 205), (205, 206, 207, 204), (204, 207, 208, 203), (203, 208, 209, 202), (202, 209, 210, 201), (201, 210, 211, 200), (200, 211, 212, 199), (199, 212, 213, 198), (198, 213, 214, 197), (197, 214, 216, 215), (215, 216, 218, 217), (217, 218, 220, 219)])
_uv = me_cylinder.uv_layers.new(name='UVMap')
_uv.uv.foreach_set('vector', [1.0, 0.7249, 1.0, 1.0, 0.9375, 1.0, 0.9375, 0.6734, 0.9375, 0.6734, 0.9375, 1.0, 0.875, 1.0, 0.875, 0.6734, 0.875, 0.6734, 0.875, 1.0, 0.8125, 1.0, 0.8125, 0.6734, 0.8125, 0.6734, 0.8125, 1.0, 0.75, 1.0, 0.75, 0.6734, 0.75, 0.6734, 0.75, 1.0, 0.6875, 1.0, 0.6875, 0.7145, 0.6875, 0.7145, 0.6875, 1.0, 0.625, 1.0, 0.625, 0.6734, 0.625, 0.6734, 0.625, 1.0, 0.5625, 1.0, 0.5625, 0.7198, 0.5625, 0.7198, 0.5625, 1.0, 0.5, 1.0, 0.5, 0.6734, 0.5, 0.6734, 0.5, 1.0, 0.4375, 1.0, 0.4375, 0.6734, 0.4375, 0.6734, 0.4375, 1.0, 0.375, 1.0, 0.375, 0.6734, 0.375, 0.6734, 0.375, 1.0, 0.3125, 1.0, 0.3125, 0.7102, 0.3125, 0.7102, 0.3125, 1.0, 0.25, 1.0, 0.25, 0.6734, 0.25, 0.6734, 0.25, 1.0, 0.1875, 1.0, 0.1875, 0.6734, 0.1875, 0.6734, 0.1875, 1.0, 0.125, 1.0, 0.125, 0.6734, 0.3418, 0.4717, 0.25, 0.49, 0.1582, 0.4717, 0.08029, 0.4197, 0.02827, 0.3418, 0.01, 0.25, 0.02827, 0.1582, 0.08029, 0.08029, 0.1582, 0.02827, 0.25, 0.01, 0.3418, 0.02827, 0.4197, 0.08029, 0.4717, 0.1582, 0.49, 0.25, 0.4717, 0.3418, 0.4197, 0.4197, 0.125, 0.6734, 0.125, 1.0, 0.0625, 1.0, 0.0625, 0.6734, 0.0625, 0.6734, 0.0625, 1.0, 0.0, 1.0, 0.0, 0.7249, 0.75, 0.5, 0.6875, 0.5, 0.6875, 0.5, 0.75, 0.5, 0.0625, 0.5, 0.0625, 0.6734, 0.0, 0.7249, 0.0, 0.5, 0.125, 0.5, 0.125, 0.6734, 0.0625, 0.6734, 0.0625, 0.5, 0.1875, 0.5, 0.1875, 0.6734, 0.125, 0.6734, 0.125, 0.5, 0.25, 0.5, 0.25, 0.6734, 0.1875, 0.6734, 0.1875, 0.5, 0.3125, 0.5, 0.3125, 0.7102, 0.25, 0.6734, 0.25, 0.5, 0.375, 0.5, 0.375, 0.6734, 0.3125, 0.7102, 0.3125, 0.5, 0.4375, 0.5, 0.4375, 0.6734, 0.375, 0.6734, 0.375, 0.5, 0.5, 0.5, 0.5, 0.6734, 0.4375, 0.6734, 0.4375, 0.5, 0.5625, 0.5276, 0.5625, 0.7198, 0.5, 0.6734, 0.5, 0.5, 0.625, 0.5, 0.625, 0.6734, 0.5625, 0.7198, 0.5625, 0.5276, 0.6875, 0.5, 0.6875, 0.7145, 0.625, 0.6734, 0.625, 0.5, 0.75, 0.5, 0.75, 0.6734, 0.6875, 0.7145, 0.6875, 0.5, 0.8125, 0.5, 0.8125, 0.6734, 0.75, 0.6734, 0.75, 0.5, 0.875, 0.5, 0.875, 0.6734, 0.8125, 0.6734, 0.8125, 0.5, 0.9375, 0.5, 0.9375, 0.6734, 0.875, 0.6734, 0.875, 0.5, 1.0, 0.5, 1.0, 0.7249, 0.9375, 0.6734, 0.9375, 0.5, 0.4375, 0.5, 0.375, 0.5, 0.375, 0.5, 0.4375, 0.5, 0.125, 0.5, 0.0625, 0.5, 0.0625, 0.5, 0.125, 0.5, 0.875, 0.5, 0.8125, 0.5, 0.8125, 0.5, 0.875, 0.5, 0.5625, 0.5276, 0.5, 0.5, 0.5, 0.5, 0.5625, 0.5276, 1.0, 0.5, 0.9375, 0.5, 0.9375, 0.5, 1.0, 0.5, 0.25, 0.5, 0.1875, 0.5, 0.1875, 0.5, 0.25, 0.5, 0.6875, 0.5, 0.625, 0.5, 0.625, 0.5, 0.6875, 0.5, 0.375, 0.5, 0.3125, 0.5, 0.3125, 0.5, 0.375, 0.5, 0.0625, 0.5, 0.0, 0.5, 0.0, 0.5, 0.0625, 0.5, 0.8125, 0.5, 0.75, 0.5, 0.75, 0.5, 0.8125, 0.5, 0.5, 0.5, 0.4375, 0.5, 0.4375, 0.5, 0.5, 0.5, 0.1875, 0.5, 0.125, 0.5, 0.125, 0.5, 0.1875, 0.5, 0.9375, 0.5, 0.875, 0.5, 0.875, 0.5, 0.9375, 0.5, 0.625, 0.5, 0.5625, 0.5276, 0.5625, 0.5276, 0.625, 0.5, 0.3125, 0.5, 0.25, 0.5, 0.25, 0.5, 0.3125, 0.5, 0.125, 0.5, 0.0625, 0.5, 0.0625, 0.5, 0.125, 0.5, 0.5625, 0.5276, 0.5, 0.5, 0.5, 0.5, 0.5625, 0.5276, 1.0, 0.5, 0.9375, 0.5, 0.9375, 0.5, 1.0, 0.5, 0.0625, 0.5, 0.0, 0.5, 0.0, 0.5, 0.0625, 0.5, 0.5, 0.5, 0.4375, 0.5, 0.4375, 0.5, 0.5, 0.5, 0.9375, 0.5, 0.875, 0.5, 0.875, 0.5, 0.9375, 0.5, 0.4375, 0.5, 0.375, 0.5, 0.375, 0.5, 0.4375, 0.5, 0.875, 0.5, 0.8125, 0.5, 0.8125, 0.5, 0.875, 0.5, 0.375, 0.5, 0.3125, 0.5, 0.3125, 0.5, 0.375, 0.5, 0.8125, 0.5, 0.75, 0.5, 0.75, 0.5, 0.8125, 0.5, 0.3125, 0.5, 0.25, 0.5, 0.25, 0.5, 0.3125, 0.5, 0.75, 0.5, 0.6875, 0.5, 0.6875, 0.5, 0.75, 0.5, 0.25, 0.5, 0.1875, 0.5, 0.1875, 0.5, 0.25, 0.5, 0.6875, 0.5, 0.625, 0.5, 0.625, 0.5, 0.6875, 0.5, 0.1875, 0.5, 0.125, 0.5, 0.125, 0.5, 0.1875, 0.5, 0.625, 0.5, 0.5625, 0.5276, 0.5625, 0.5276, 0.625, 0.5, 0.0, 0.5, 0.9375, 0.5, 0.875, 0.5, 0.8125, 0.5, 0.75, 0.5, 0.6875, 0.5, 0.625, 0.5, 0.5625, 0.5276, 0.5, 0.5, 0.4375, 0.5, 0.375, 0.5, 0.3125, 0.5, 0.25, 0.5, 0.1875, 0.5, 0.125, 0.5, 0.0625, 0.5, 0.25, 0.5, 0.1875, 0.5, 0.1875, 0.5, 0.25, 0.5, 0.3125, 0.5, 0.25, 0.5, 0.25, 0.5, 0.3125, 0.5, 0.4375, 0.5, 0.375, 0.5, 0.375, 0.5, 0.4375, 0.5, 0.5, 0.5, 0.4375, 0.5, 0.4375, 0.5, 0.5, 0.5, 0.5625, 0.5, 0.5, 0.5, 0.5, 0.5, 0.5625, 0.5, 0.6875, 0.5, 0.625, 0.5, 0.625, 0.5, 0.6875, 0.5, 0.75, 0.5, 0.6875, 0.5, 0.6875, 0.5, 0.75, 0.5, 0.875, 0.5, 0.8125, 0.5, 0.8125, 0.5, 0.875, 0.5, 0.0625, 0.5, 0.0, 0.5, 0.0, 0.5, 0.0625, 0.5, 0.125, 0.5, 0.0625, 0.5, 0.0625, 0.5, 0.125, 0.5, 1.0, 0.5, 0.9375, 0.5, 0.9375, 0.5, 1.0, 0.5, 0.0625, 0.5, 0.125, 0.5, 0.125, 0.5, 0.0625, 0.5, 0.375, 0.5, 0.4375, 0.5, 0.4375, 0.5, 0.375, 0.5, 0.625, 0.5, 0.6875, 0.5, 0.6875, 0.5, 0.625, 0.5, 0.0, 0.5, 0.0625, 0.5, 0.0625, 0.5, 0.0, 0.5, 0.9375, 0.5, 1.0, 0.5, 1.0, 0.5, 0.9375, 0.5, 0.25, 0.5, 0.3125, 0.5, 0.3125, 0.5, 0.25, 0.5, 0.5, 0.5, 0.5625, 0.5, 0.5625, 0.5, 0.5, 0.5, 0.8125, 0.5, 0.875, 0.5, 0.875, 0.5, 0.8125, 0.5, 0.6875, 0.5, 0.6875, 0.5, 0.6875, 0.5, 0.6875, 0.5, 0.1875, 0.5, 0.25, 0.5, 0.25, 0.5, 0.1875, 0.5, 0.4375, 0.5, 0.5, 0.5, 0.5, 0.5, 0.4375, 0.5, 0.6875, 0.5, 0.75, 0.5, 0.75, 0.5, 0.6875, 0.5, 0.0, 0.0, 1.0, 0.0, 1.0, 0.09091, 0.0, 0.09091, 0.0, 0.09091, 1.0, 0.09091, 1.0, 0.1818, 0.0, 0.1818, 0.0, 0.1818, 1.0, 0.1818, 1.0, 0.2727, 0.0, 0.2727, 0.0, 0.2727, 1.0, 0.2727, 1.0, 0.3636, 0.0, 0.3636, 0.0, 0.3636, 1.0, 0.3636, 1.0, 0.4545, 0.0, 0.4545, 0.0, 0.4545, 1.0, 0.4545, 1.0, 0.5455, 0.0, 0.5455, 0.0, 0.5455, 1.0, 0.5455, 1.0, 0.6364, 0.0, 0.6364, 0.0, 0.6364, 1.0, 0.6364, 1.0, 0.7273, 0.0, 0.7273, 0.0, 0.7273, 1.0, 0.7273, 1.0, 0.8182, 0.0, 0.8182, 0.0, 0.0, 1.0, 0.0, 1.0, 0.09091, 0.0, 0.09091, 0.0, 0.09091, 1.0, 0.09091, 1.0, 0.1818, 0.0, 0.1818, 0.0, 0.1818, 1.0, 0.1818, 1.0, 0.2727, 0.0, 0.2727, 0.0, 0.2727, 1.0, 0.2727, 1.0, 0.3636, 0.0, 0.3636, 0.0, 0.3636, 1.0, 0.3636, 1.0, 0.4545, 0.0, 0.4545, 0.0, 0.4545, 1.0, 0.4545, 1.0, 0.5455, 0.0, 0.5455, 0.0, 0.5455, 1.0, 0.5455, 1.0, 0.6364, 0.0, 0.6364, 0.0, 0.6364, 1.0, 0.6364, 1.0, 0.7273, 0.0, 0.7273, 0.0, 0.7273, 1.0, 0.7273, 1.0, 0.8182, 0.0, 0.8182, 0.0, 0.0, 1.0, 0.0, 1.0, 0.09091, 0.0, 0.09091, 0.0, 0.09091, 1.0, 0.09091, 1.0, 0.1818, 0.0, 0.1818, 0.0, 0.1818, 1.0, 0.1818, 1.0, 0.2727, 0.0, 0.2727, 0.0, 0.2727, 1.0, 0.2727, 1.0, 0.3636, 0.0, 0.3636, 0.0, 0.3636, 1.0, 0.3636, 1.0, 0.4545, 0.0, 0.4545, 0.0, 0.4545, 1.0, 0.4545, 1.0, 0.5455, 0.0, 0.5455, 0.0, 0.5455, 1.0, 0.5455, 1.0, 0.6364, 0.0, 0.6364, 0.0, 0.6364, 1.0, 0.6364, 1.0, 0.7273, 0.0, 0.7273, 0.0, 0.7273, 1.0, 0.7273, 1.0, 0.8182, 0.0, 0.8182, 0.0, 0.8182, 1.0, 0.8182, 1.0, 0.8182, 0.0, 0.8182, 0.0, 0.8182, 1.0, 0.8182, 1.0, 0.8182, 0.0, 0.8182, 0.0, 0.8182, 1.0, 0.8182, 1.0, 0.8182, 0.0, 0.8182, 0.0, 0.0, 1.0, 0.0, 1.0, 0.09091, 0.0, 0.09091, 0.0, 0.09091, 1.0, 0.09091, 1.0, 0.1818, 0.0, 0.1818, 0.0, 0.1818, 1.0, 0.1818, 1.0, 0.2727, 0.0, 0.2727, 0.0, 0.2727, 1.0, 0.2727, 1.0, 0.3636, 0.0, 0.3636, 0.0, 0.3636, 1.0, 0.3636, 1.0, 0.4545, 0.0, 0.4545, 0.0, 0.4545, 1.0, 0.4545, 1.0, 0.5455, 0.0, 0.5455, 0.0, 0.5455, 1.0, 0.5455, 1.0, 0.6364, 0.0, 0.6364, 0.0, 0.6364, 1.0, 0.6364, 1.0, 0.7273, 0.0, 0.7273, 0.0, 0.7273, 1.0, 0.7273, 1.0, 0.8182, 0.0, 0.8182, 0.0, 0.8182, 1.0, 0.8182, 1.0, 0.8182, 0.0, 0.8182, 0.0, 0.8182, 1.0, 0.8182, 1.0, 0.8182, 0.0, 0.8182, 0.0, 0.8182, 1.0, 0.8182, 1.0, 0.8182, 0.0, 0.8182])
me_cylinder.update()

# ---- objects
ob_cube = bpy.data.objects.new('Cube', me_cube)
ob_right_wing = bpy.data.objects.new('RIGHT_WING', me_plane_004)
ob_left_wing = bpy.data.objects.new('LEFT_WING', me_plane_005)
ob_cylinder = bpy.data.objects.new('Cylinder', me_cylinder)

# ---- transforms, parenting, visibility, modifiers, constraints
ob_cube.location = (0.0, 0.0, 0.0)
_m = ob_cube.modifiers.new('Mirror', 'MIRROR')
_m.use_clip = True
ob_right_wing.location = (0.0, 0.0, 0.0)
ob_left_wing.location = (0.0, 0.0, 0.0)
ob_cylinder.location = (0.0, 0.0, 0.0)
ob_cylinder.rotation_euler = (-3.142, -0.0, 0.0)

# ---- collection membership
col_collection.objects.link(ob_cube)
col_collection.objects.link(ob_right_wing)
col_collection.objects.link(ob_left_wing)
col_collection.objects.link(ob_cylinder)

# ---- scene / render settings (as saved in the file)
scene.frame_start = 1; scene.frame_end = 10; scene.frame_set(7)
scene.render.engine = 'BLENDER_EEVEE_NEXT'
bpy.context.view_layer.update()

# ---- added for rendering (the .blend has no active camera and no usable light): camera, sun
cam_auto = bpy.data.cameras.new('AutoCamera')
cam_auto.lens = 50.0
cam_auto.sensor_width = 36.0
cam_auto.clip_end = 1000.0
ob_auto_camera = bpy.data.objects.new('AutoCamera', cam_auto)
scene.collection.objects.link(ob_auto_camera)
ob_auto_camera.location = (45.6858, -49.283, 36.2215)
ob_auto_camera.rotation_euler = (1.09748, -7.21219e-08, 0.694738)
scene.camera = ob_auto_camera
light_auto_sun = bpy.data.lights.new('AutoSun', 'SUN')
light_auto_sun.energy = 3.0
light_auto_sun.angle = 0.0523599
ob_auto_sun = bpy.data.objects.new('AutoSun', light_auto_sun)
scene.collection.objects.link(ob_auto_sun)
ob_auto_sun.rotation_euler = (0.872665, 0.174533, 0.523599)
bpy.context.view_layer.update()
